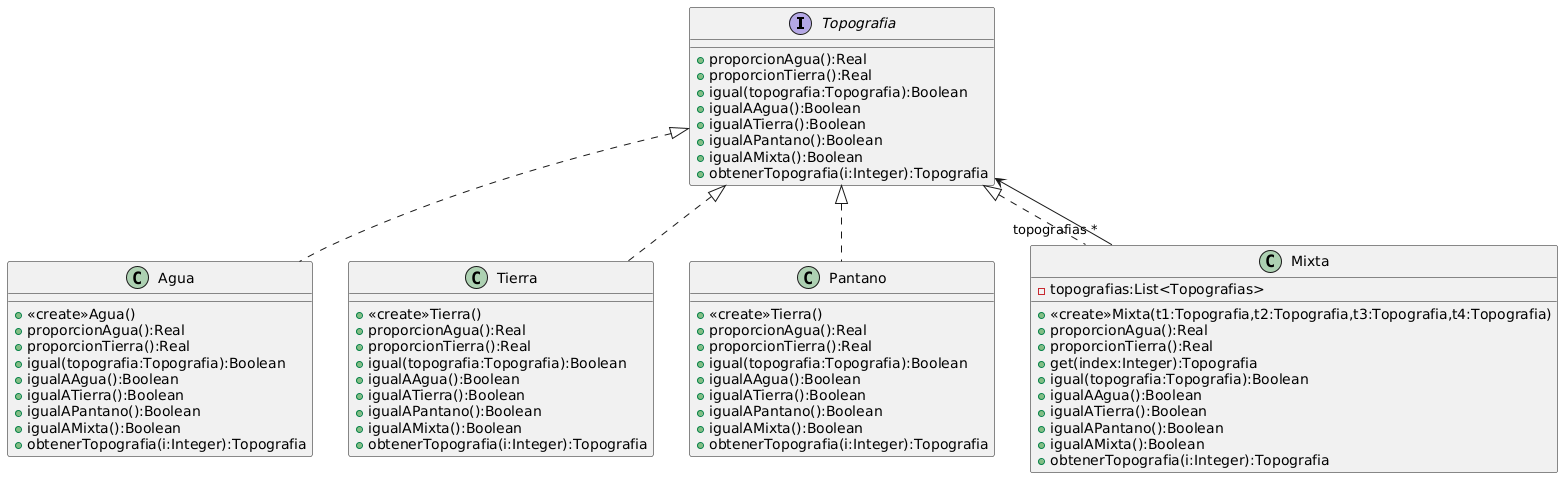

The diagram above was rendered by PlantUML. Its source (embedded in the PNG):
@startuml
interface Topografia {
+proporcionAgua():Real
+proporcionTierra():Real
+igual(topografia:Topografia):Boolean
+igualAAgua():Boolean
+igualATierra():Boolean
+igualAPantano():Boolean
+igualAMixta():Boolean
+obtenerTopografia(i:Integer):Topografia
}

class Agua implements Topografia {
+<<create>>Agua()
+proporcionAgua():Real
+proporcionTierra():Real
+igual(topografia:Topografia):Boolean
+igualAAgua():Boolean
+igualATierra():Boolean
+igualAPantano():Boolean
+igualAMixta():Boolean
+obtenerTopografia(i:Integer):Topografia
}

class Tierra implements Topografia{
+<<create>>Tierra()
+proporcionAgua():Real
+proporcionTierra():Real
+igual(topografia:Topografia):Boolean
+igualAAgua():Boolean
+igualATierra():Boolean
+igualAPantano():Boolean
+igualAMixta():Boolean
+obtenerTopografia(i:Integer):Topografia
}

class Pantano implements Topografia{
+<<create>>Tierra()
+proporcionAgua():Real
+proporcionTierra():Real
+igual(topografia:Topografia):Boolean
+igualAAgua():Boolean
+igualATierra():Boolean
+igualAPantano():Boolean
+igualAMixta():Boolean
+obtenerTopografia(i:Integer):Topografia
}

class Mixta implements Topografia{
-topografias:List<Topografias>
+<<create>>Mixta(t1:Topografia,t2:Topografia,t3:Topografia,t4:Topografia)
+proporcionAgua():Real
+proporcionTierra():Real
+get(index:Integer):Topografia
+igual(topografia:Topografia):Boolean
+igualAAgua():Boolean
+igualATierra():Boolean
+igualAPantano():Boolean
+igualAMixta():Boolean
+obtenerTopografia(i:Integer):Topografia
}
Mixta "topografias *" --> Topografia
@enduml